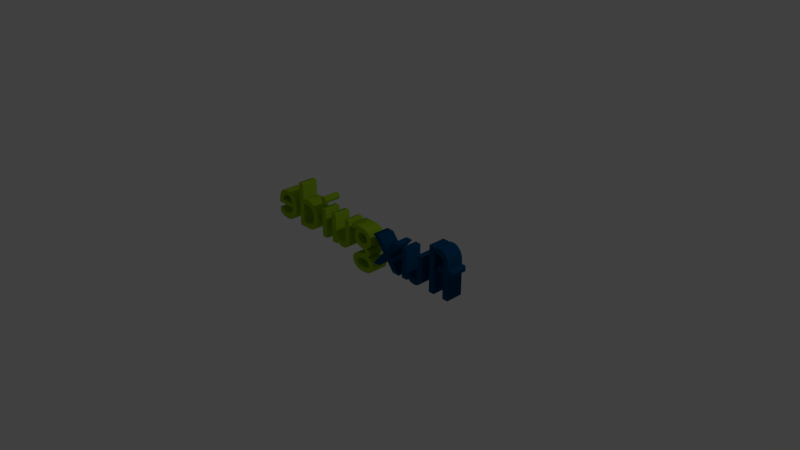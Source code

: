 # Source: fluxguide_logo_flux_big.blend  (saved by Blender 2.79.0; exported with 4.5.12 LTS)
import bpy
from mathutils import Matrix  # noqa: F401  (used for matrix-valued properties, if any)

bpy.ops.wm.read_factory_settings(use_empty=True)
scene = bpy.context.scene
scene.name = 'Scene'

# ---- collections
col_collection_1 = bpy.data.collections.new('Collection 1'); scene.collection.children.link(col_collection_1)

# ---- materials (node trees are filled in below, after node groups)
mat_material_001 = bpy.data.materials.new('Material.001')
mat_material_001.alpha_threshold = 0.0
mat_material_001.use_transparent_shadow = False
mat_material_001.diffuse_color = (0.0, 0.06848, 0.1779, 1.0)
mat_material_001.roughness = 0.5
mat_material_000 = bpy.data.materials.new('Material.000')
mat_material_000.alpha_threshold = 0.0
mat_material_000.use_transparent_shadow = False
mat_material_000.diffuse_color = (0.3095, 0.5395, 0.01298, 1.0)
mat_material_000.roughness = 0.5

# ---- material node trees

# ---- world
world_world = bpy.data.worlds.new('World'); scene.world = world_world
world_world.color = (0.05088, 0.05088, 0.05088)
world_world.use_sun_shadow = False
world_world.sun_shadow_jitter_overblur = 0.0
world_world.cycles.sampling_method = 'MANUAL'

# ---- cameras
cam_camera = bpy.data.cameras.new('Camera')
cam_camera.clip_end = 100.0
cam_camera.lens = 35.0
cam_camera.sensor_width = 32.0
cam_camera.sensor_height = 18.0
cam_camera.ortho_scale = 7.314
cam_camera.dof.focus_distance = 0.0
cam_camera.dof.aperture_fstop = 128.0

# ---- lights
light_lamp = bpy.data.lights.new('Lamp', 'POINT')
light_lamp.transmission_factor = 0.0
light_lamp.cutoff_distance = 30.0
light_lamp.energy = 100.0
light_lamp.shadow_buffer_clip_start = 1.001
light_lamp.shadow_soft_size = 0.1
light_lamp.shadow_maximum_resolution = 0.006
light_lamp.use_absolute_resolution = True

# ---- curves / text
txt_text_001 = bpy.data.curves.new('Text.001', 'FONT')
txt_text_001.dimensions = '2D'
txt_text_001.body = 'flux'
txt_text_001.materials.append(mat_material_001)
txt_text_001.use_path_clamp = True
txt_text_001.bevel_resolution = 0
txt_text_001.extrude = 0.153
txt_text_001.size = 1.22
txt_d = bpy.data.curves.new('d', 'FONT')
txt_d.dimensions = '2D'
txt_d.body = 'guide'
txt_d.materials.append(mat_material_000)
txt_d.use_path_clamp = True
txt_d.bevel_resolution = 0
txt_d.extrude = 0.153
txt_d.size = 1.22

# ---- objects
ob_flux = bpy.data.objects.new('flux', txt_text_001)
ob_lamp = bpy.data.objects.new('Lamp', light_lamp)
ob_camera = bpy.data.objects.new('Camera', cam_camera)
ob_guide = bpy.data.objects.new('guide', txt_d)

# ---- transforms, parenting, visibility, modifiers, constraints
ob_flux.location = (1.57, 5.494e-08, 1.213e-10)
ob_flux.rotation_euler = (1.571, -0.0, -3.142)
ob_flux.scale = (0.7574, 0.7574, 0.7574)
ob_flux.lineart.crease_threshold = 0.0
ob_lamp.location = (4.076, 1.005, 5.904)
ob_lamp.rotation_euler = (0.6503, 0.05522, 1.866)
ob_lamp.lock_rotations_4d = False
ob_lamp.empty_display_type = 'ARROWS'
ob_lamp.color = (0.0, 0.0, 0.0, 0.0)
ob_lamp.lineart.crease_threshold = 0.0
ob_camera.location = (7.481, -6.508, 5.344)
ob_camera.rotation_euler = (1.109, 0.0, 0.8149)
ob_camera.lock_rotations_4d = False
ob_camera.empty_display_type = 'ARROWS'
ob_camera.color = (0.0, 0.0, 0.0, 0.0)
ob_camera.display_type = 'WIRE'
ob_camera.lineart.crease_threshold = 0.0
ob_guide.location = (0.2031, -5.494e-08, 1.213e-10)
ob_guide.rotation_euler = (1.571, 0.0002081, -3.141)
ob_guide.scale = (0.7574, 0.7574, 0.7574)
ob_guide.lineart.crease_threshold = 0.0

# ---- collection membership
col_collection_1.objects.link(ob_flux)
col_collection_1.objects.link(ob_lamp)
col_collection_1.objects.link(ob_camera)
col_collection_1.objects.link(ob_guide)

# ---- scene / render settings (as saved in the file)
scene.camera = ob_camera
scene.frame_start = 1; scene.frame_end = 250; scene.frame_set(2)
scene.render.engine = 'BLENDER_EEVEE_NEXT'
scene.render.resolution_percentage = 50
scene.render.dither_intensity = 0.0
scene.cycles.use_denoising = False
scene.cycles.samples = 128
scene.cycles.sampling_pattern = 'TABULATED_SOBOL'
scene.cycles.use_adaptive_sampling = False
scene.cycles.use_light_tree = False
scene.cycles.blur_glossy = 0.0
scene.cycles.sample_clamp_indirect = 0.0
scene.view_settings.view_transform = 'Standard'
bpy.context.view_layer.update()
